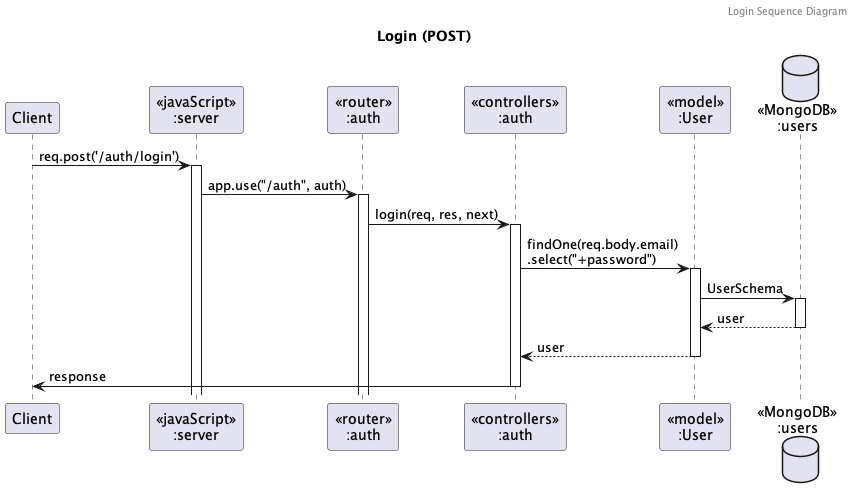

The diagram above was rendered by PlantUML. Its source (embedded in the PNG):
@startuml Login (POST)

header Login Sequence Diagram
title "Login (POST)"

participant "Client" as client
participant "<<javaScript>>\n:server" as server
participant "<<router>>\n:auth" as routerAuth
participant "<<controllers>>\n:auth" as controllersAuth
participant "<<model>>\n:User" as modelUser
database "<<MongoDB>>\n:users" as UsersDatabase

client->server ++:req.post('/auth/login')
server->routerAuth ++:app.use("/auth", auth)
routerAuth -> controllersAuth ++:login(req, res, next)
controllersAuth->modelUser ++:findOne(req.body.email)\n.select("+password")
modelUser ->UsersDatabase ++: UserSchema
UsersDatabase --> modelUser --: user
controllersAuth <-- modelUser --: user
controllersAuth->client --: response

@enduml